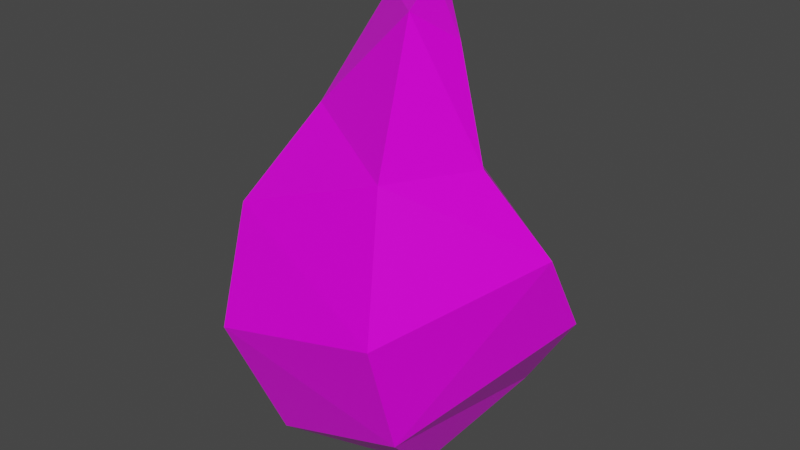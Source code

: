 # Source: stone.blend  (saved by Blender 2.90.8; exported with 4.5.12 LTS)
import bpy
from mathutils import Matrix  # noqa: F401  (used for matrix-valued properties, if any)

bpy.ops.wm.read_factory_settings(use_empty=True)
scene = bpy.context.scene
scene.name = 'Scene'

# ---- collections
col_collection = bpy.data.collections.new('Collection'); scene.collection.children.link(col_collection)

# ---- images (referenced by path relative to the original .blend; pixels are not part of the script)
import os
ASSET_DIR = os.environ.get("B2B_ASSET_DIR", "")  # directory of the original .blend (textures are referenced by path, not embedded)
HERE = os.path.dirname(os.path.abspath(__file__))  # packed textures are extracted next to this script under _unpacked/

def load_image(name, relpath, width, height, colorspace="sRGB"):
    """Load a texture the original file referenced (path relative to the .blend, or extracted next to this script)."""
    p = next((c for c in (os.path.join(HERE, relpath), os.path.join(ASSET_DIR, relpath)) if relpath and os.path.exists(c)), "")
    if p:
        img = bpy.data.images.load(p, check_existing=True)
        img.name = name
    else:  # same state as the original file: an image datablock whose file is absent (Cycles renders it pink)
        img = bpy.data.images.new(name, width, height)
        img.source = "FILE"
        img.filepath = "//" + (relpath or name)
    img.colorspace_settings.name = colorspace
    return img
img_stone_roughness = load_image('Stone Roughness', '', 1024, 1024, 'Non-Color')
img_stone_base_color = load_image('Stone Base Color', '', 512, 512, 'sRGB')

# ---- materials (node trees are filled in below, after node groups)
mat_stone = bpy.data.materials.new('Stone')
mat_stone.use_transparent_shadow = False

# ---- material node trees
mat_stone.use_nodes = True; mat_stone.node_tree.nodes.clear()
_N = mat_stone.node_tree.nodes; _L = mat_stone.node_tree.links
n0 = _N.new('ShaderNodeBsdfPrincipled'); n0.name = 'Principled BSDF'; n0.location = (10, 300)
n0.distribution = 'GGX'
n0.subsurface_method = 'BURLEY'
n0.inputs[3].default_value = 1.45
n0.inputs[27].default_value = (0.0, 0.0, 0.0, 1.0)
n0.inputs[28].default_value = 1.0
n1 = _N.new('ShaderNodeOutputMaterial'); n1.name = 'Material Output'; n1.location = (300, 300)
n2 = _N.new('ShaderNodeTexImage'); n2.name = 'Image Texture'; n2.location = (-280, 140)
n2.image = img_stone_roughness
n3 = _N.new('ShaderNodeTexImage'); n3.name = 'Image Texture.001'; n3.location = (-280, 280)
n3.image = img_stone_base_color
_L.new(n0.outputs[0], n1.inputs[0])
_L.new(n2.outputs[0], n0.inputs[2])
_L.new(n3.outputs[0], n0.inputs[0])
n1.is_active_output = True

# ---- world
world_world = bpy.data.worlds.new('World'); scene.world = world_world
world_world.use_nodes = True; world_world.node_tree.nodes.clear()
_N = world_world.node_tree.nodes; _L = world_world.node_tree.links
n0 = _N.new('ShaderNodeOutputWorld'); n0.name = 'World Output'; n0.location = (300, 300)
n1 = _N.new('ShaderNodeBackground'); n1.name = 'Background'; n1.location = (10, 300)
n1.inputs[0].default_value = (0.05088, 0.05088, 0.05088, 1.0)
_L.new(n1.outputs[0], n0.inputs[0])
n0.is_active_output = True
world_world.color = (0.05088, 0.05088, 0.05088)
world_world.use_sun_shadow = False
world_world.sun_shadow_jitter_overblur = 0.0

# ---- meshes
me_sphere_001 = bpy.data.meshes.new('Sphere.001')
me_sphere_001.from_pydata([(0.0, 1.305, 1.796), (0.0, 2.111, 0.686), (0.0, 2.111, -0.686), (0.0, 1.305, -1.796), (2.008, 0.6524, 0.686), (2.008, 0.6524, -0.686), (1.241, 0.4032, -1.796), (1.241, -1.708, 0.686), (1.241, -1.708, -0.686), (0.767, -1.056, -1.796), (0.2443, 0.07937, 3.586), (-1.241, -1.708, 0.686), (-1.241, -1.708, -0.686), (-0.767, -1.056, -1.796), (-1.241, 0.4032, 1.796), (-2.008, 0.6524, 0.686), (-2.008, 0.6524, -0.686), (-1.241, 0.4032, -1.796), (0.0, -1.941e-07, -2.22), (0.7053, 0.2292, 3.137), (-6.561e-08, 0.7416, 3.137), (0.4359, -0.6, 3.137), (0.0, 1.305, 1.796), (-0.4359, -0.6, 3.137), (-0.7053, 0.2292, 3.137), (-7.205e-08, 0.2569, 3.586), (0.151, -0.2078, 3.586), (-9.45e-08, -2.269e-07, 3.669), (-0.151, -0.2078, 3.586), (-0.2443, 0.07937, 3.586), (0.0, 2.111, 0.686), (0.0, 2.111, -0.686), (-1.241, 0.4032, 1.796), (-2.008, 0.6524, 0.686), (-2.008, 0.6524, -0.686), (-1.241, 0.4032, 1.796), (-0.7053, 0.2292, 3.137), (0.0, 1.305, 1.796), (-6.561e-08, 0.7416, 3.137), (0.0, 1.305, 1.796), (0.0, 2.111, 0.686), (-1.241, 0.4032, 1.796), (-2.008, 0.6524, 0.686), (0.0, 1.305, 1.796), (0.0, 2.111, 0.686), (1.241, 0.4032, 1.796), (2.008, 0.6524, 0.686), (0.767, -1.056, 1.796), (1.241, -1.708, 0.686), (-1.241, 0.4032, 1.796), (-0.7053, 0.2292, 3.137), (-0.767, -1.056, 1.796), (-1.241, -1.708, 0.686), (-2.008, 0.6524, 0.686), (-0.4359, -0.6, 3.137), (-6.561e-08, 0.7416, 3.137), (0.4359, -0.6, 3.137), (0.7053, 0.2292, 3.137), (-1.241, 0.4032, 1.796), (-0.7053, 0.2292, 3.137), (0.0, 1.305, 1.796), (-6.561e-08, 0.7416, 3.137), (0.0, 1.305, 1.796), (0.0, 2.111, 0.686), (-1.241, 0.4032, 1.796), (-2.008, 0.6524, 0.686)], [], [(19, 21, 56, 57), (3, 2, 5, 6), (4, 1, 44, 46), (18, 3, 6), (2, 1, 4, 5), (18, 6, 9), (5, 4, 7, 8), (20, 0, 37, 38), (6, 5, 8, 9), (40, 42, 65, 63), (18, 9, 13), (8, 7, 11, 12), (11, 7, 48, 52), (9, 8, 12, 13), (20, 19, 57, 55), (18, 13, 17), (12, 11, 15, 16), (42, 41, 64, 65), (13, 12, 16, 17), (15, 11, 52, 53), (18, 17, 3), (1, 2, 31, 30), (7, 4, 46, 48), (17, 16, 2, 3), (15, 14, 32, 33), (21, 19, 10, 26), (23, 21, 26, 28), (20, 24, 29, 25), (19, 20, 25, 10), (24, 23, 28, 29), (25, 27, 10), (10, 27, 26), (26, 27, 28), (28, 27, 29), (29, 27, 25), (34, 33, 30, 31), (33, 32, 41, 42), (16, 15, 33, 34), (14, 0, 22, 32), (0, 1, 30, 22), (2, 16, 34, 31), (1, 0, 43, 44), (39, 40, 63, 62), (22, 30, 40, 39), (24, 20, 38, 36), (14, 24, 36, 35), (30, 33, 42, 40), (0, 14, 35, 37), (32, 22, 39, 41), (49, 51, 54, 50), (44, 43, 45, 46), (46, 45, 47, 48), (51, 47, 56, 54), (48, 47, 51, 52), (45, 43, 55, 57), (52, 51, 49, 53), (47, 45, 57, 56), (60, 58, 59, 61), (65, 64, 62, 63), (24, 14, 49, 50), (41, 39, 62, 64), (14, 15, 53, 49), (35, 36, 59, 58), (21, 23, 54, 56), (38, 37, 60, 61), (0, 20, 55, 43), (23, 24, 50, 54), (37, 35, 58, 60), (36, 38, 61, 59)])
_uv = me_sphere_001.uv_layers.new(name='UVMap')
_uv.uv.foreach_set('vector', [0.4, 0.8, 0.2, 0.8, 0.2, 0.8, 0.4, 0.8, 0.6, 0.2, 0.6, 0.4, 0.4, 0.4, 0.4, 0.2, 0.4, 0.6, 0.6, 0.6, 0.6, 0.6, 0.4, 0.6, 0.5, 0.0, 0.6, 0.2, 0.4, 0.2, 0.6, 0.4, 0.6, 0.6, 0.4, 0.6, 0.4, 0.4, 0.3, 0.0, 0.4, 0.2, 0.2, 0.2, 0.4, 0.4, 0.4, 0.6, 0.2, 0.6, 0.2, 0.4, 0.6, 0.8, 0.6, 0.8, 0.6, 0.8, 0.6, 0.8, 0.4, 0.2, 0.4, 0.4, 0.2, 0.4, 0.2, 0.2, 0.6, 0.6, 0.8, 0.6, 0.8, 0.6, 0.6, 0.6, 0.1, 0.0, 0.2, 0.2, 2.98e-08, 0.2, 0.2, 0.4, 0.2, 0.6, 0.0, 0.6, 0.0, 0.4, 0.0, 0.6, 0.2, 0.6, 0.2, 0.6, 0.0, 0.6, 0.2, 0.2, 0.2, 0.4, 0.0, 0.4, 2.98e-08, 0.2, 0.6, 0.8, 0.4, 0.8, 0.4, 0.8, 0.6, 0.8, 0.9, 0.0, 1.0, 0.2, 0.8, 0.2, 1.0, 0.4, 1.0, 0.6, 0.8, 0.6, 0.8, 0.4, 0.8, 0.6, 0.8, 0.8, 0.8, 0.8, 0.8, 0.6, 1.0, 0.2, 1.0, 0.4, 0.8, 0.4, 0.8, 0.2, 0.8, 0.6, 1.0, 0.6, 1.0, 0.6, 0.8, 0.6, 0.7, 0.0, 0.8, 0.2, 0.6, 0.2, 0.6, 0.6, 0.6, 0.4, 0.6, 0.4, 0.6, 0.6, 0.2, 0.6, 0.4, 0.6, 0.4, 0.6, 0.2, 0.6, 0.8, 0.2, 0.8, 0.4, 0.6, 0.4, 0.6, 0.2, 0.8, 0.6, 0.8, 0.8, 0.8, 0.8, 0.8, 0.6, 0.2, 0.8, 0.4, 0.8, 0.4, 0.8, 0.2, 0.8, 2.98e-08, 0.8, 0.2, 0.8, 0.2, 0.8, 2.98e-08, 0.8, 0.6, 0.8, 0.8, 0.8, 0.8, 0.8, 0.6, 0.8, 0.4, 0.8, 0.6, 0.8, 0.6, 0.8, 0.4, 0.8, 0.8, 0.8, 1.0, 0.8, 1.0, 0.8, 0.8, 0.8, 0.6, 0.8, 0.5, 1.0, 0.4, 0.8, 0.4, 0.8, 0.3, 1.0, 0.2, 0.8, 0.2, 0.8, 0.1, 1.0, 2.98e-08, 0.8, 1.0, 0.8, 0.9, 1.0, 0.8, 0.8, 0.8, 0.8, 0.7, 1.0, 0.6, 0.8, 0.8, 0.4, 0.8, 0.6, 0.6, 0.6, 0.6, 0.4, 0.8, 0.6, 0.8, 0.8, 0.8, 0.8, 0.8, 0.6, 0.8, 0.4, 0.8, 0.6, 0.8, 0.6, 0.8, 0.4, 0.8, 0.8, 0.6, 0.8, 0.6, 0.8, 0.8, 0.8, 0.6, 0.8, 0.6, 0.6, 0.6, 0.6, 0.6, 0.8, 0.6, 0.4, 0.8, 0.4, 0.8, 0.4, 0.6, 0.4, 0.6, 0.6, 0.6, 0.8, 0.6, 0.8, 0.6, 0.6, 0.6, 0.8, 0.6, 0.6, 0.6, 0.6, 0.6, 0.8, 0.6, 0.8, 0.6, 0.6, 0.6, 0.6, 0.6, 0.8, 0.8, 0.8, 0.6, 0.8, 0.6, 0.8, 0.8, 0.8, 0.8, 0.8, 0.8, 0.8, 0.8, 0.8, 0.8, 0.8, 0.6, 0.6, 0.8, 0.6, 0.8, 0.6, 0.6, 0.6, 0.6, 0.8, 0.8, 0.8, 0.8, 0.8, 0.6, 0.8, 0.8, 0.8, 0.6, 0.8, 0.6, 0.8, 0.8, 0.8, 0.8, 0.8, 1.0, 0.8, 1.0, 0.8, 0.8, 0.8, 0.6, 0.6, 0.6, 0.8, 0.4, 0.8, 0.4, 0.6, 0.4, 0.6, 0.4, 0.8, 0.2, 0.8, 0.2, 0.6, 2.98e-08, 0.8, 0.2, 0.8, 0.2, 0.8, 2.98e-08, 0.8, 0.2, 0.6, 0.2, 0.8, 2.98e-08, 0.8, 0.0, 0.6, 0.4, 0.8, 0.6, 0.8, 0.6, 0.8, 0.4, 0.8, 1.0, 0.6, 1.0, 0.8, 0.8, 0.8, 0.8, 0.6, 0.2, 0.8, 0.4, 0.8, 0.4, 0.8, 0.2, 0.8, 0.6, 0.8, 0.8, 0.8, 0.8, 0.8, 0.6, 0.8, 0.8, 0.6, 0.8, 0.8, 0.6, 0.8, 0.6, 0.6, 0.8, 0.8, 0.8, 0.8, 0.8, 0.8, 0.8, 0.8, 0.8, 0.8, 0.6, 0.8, 0.6, 0.8, 0.8, 0.8, 0.8, 0.8, 0.8, 0.6, 0.8, 0.6, 0.8, 0.8, 0.8, 0.8, 0.8, 0.8, 0.8, 0.8, 0.8, 0.8, 0.2, 0.8, 2.98e-08, 0.8, 2.98e-08, 0.8, 0.2, 0.8, 0.6, 0.8, 0.6, 0.8, 0.6, 0.8, 0.6, 0.8, 0.6, 0.8, 0.6, 0.8, 0.6, 0.8, 0.6, 0.8, 1.0, 0.8, 0.8, 0.8, 0.8, 0.8, 1.0, 0.8, 0.6, 0.8, 0.8, 0.8, 0.8, 0.8, 0.6, 0.8, 0.8, 0.8, 0.6, 0.8, 0.6, 0.8, 0.8, 0.8])
me_sphere_001.materials.append(mat_stone)
me_sphere_001.use_remesh_fix_poles = True
me_sphere_001.use_remesh_preserve_attributes = False
me_sphere_001.use_mirror_vertex_groups = False
me_sphere_001.update()

# ---- objects
ob_sphere_001 = bpy.data.objects.new('Sphere.001', me_sphere_001)

# ---- transforms, parenting, visibility, modifiers, constraints
ob_sphere_001.location = (0.0, 0.0, 0.0)
ob_sphere_001.scale = (0.36, 0.36, 0.36)
ob_sphere_001.lineart.crease_threshold = 0.0
_m = ob_sphere_001.modifiers.new('SimpleDeform', 'SIMPLE_DEFORM')
_m.deform_method = 'BEND'
_m.factor = 0.8412
_m.angle = 0.8412
_m = ob_sphere_001.modifiers.new('SimpleDeform.001', 'SIMPLE_DEFORM')
_m.deform_method = 'STRETCH'
_m.deform_axis = 'Y'
_m.factor = -0.2031
_m.angle = -0.2031
_m = ob_sphere_001.modifiers.new('SimpleDeform.002', 'SIMPLE_DEFORM')
_m.factor = 1.051
_m.angle = 1.051
_m = ob_sphere_001.modifiers.new('Triangulate', 'TRIANGULATE')
_m.ngon_method = 'CLIP'

# ---- collection membership
col_collection.objects.link(ob_sphere_001)

# ---- scene / render settings (as saved in the file)
scene.frame_start = 1; scene.frame_end = 250; scene.frame_set(1)
scene.render.engine = 'BLENDER_EEVEE_NEXT'
scene.cycles.use_denoising = False
scene.cycles.samples = 128
scene.cycles.sampling_pattern = 'TABULATED_SOBOL'
scene.cycles.use_adaptive_sampling = False
scene.cycles.use_light_tree = False
scene.view_settings.view_transform = 'Filmic'
bpy.context.view_layer.update()

# ---- added for rendering (the .blend has no active camera and no usable light): camera, sun
cam_auto = bpy.data.cameras.new('AutoCamera')
cam_auto.lens = 50.0
cam_auto.sensor_width = 36.0
cam_auto.clip_end = 1000.0
ob_auto_camera = bpy.data.objects.new('AutoCamera', cam_auto)
scene.collection.objects.link(ob_auto_camera)
ob_auto_camera.location = (2.71303, -3.20343, 2.41578)
ob_auto_camera.rotation_euler = (1.09748, -7.21219e-08, 0.694738)
scene.camera = ob_auto_camera
light_auto_sun = bpy.data.lights.new('AutoSun', 'SUN')
light_auto_sun.energy = 3.0
light_auto_sun.angle = 0.0523599
ob_auto_sun = bpy.data.objects.new('AutoSun', light_auto_sun)
scene.collection.objects.link(ob_auto_sun)
ob_auto_sun.rotation_euler = (0.872665, 0.174533, 0.523599)
bpy.context.view_layer.update()
